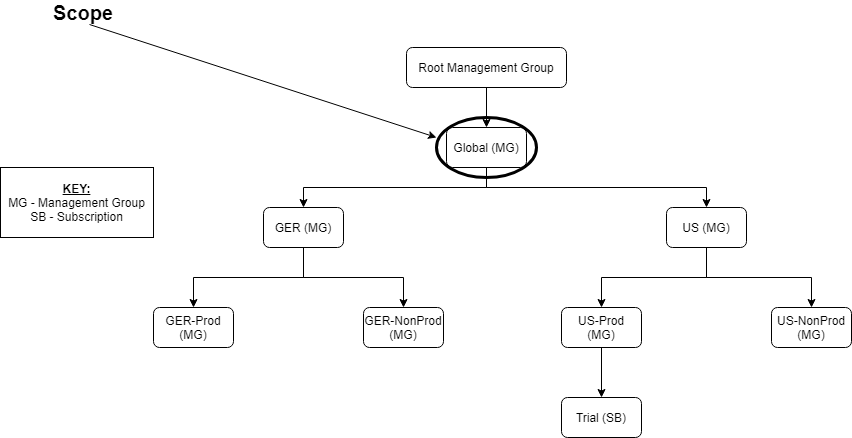

The diagram above was exported from draw.io. Its source (the exported page's mxGraphModel, read from the mxfile embedded in the PNG):
<mxGraphModel dx="1381" dy="795" grid="1" gridSize="10" guides="1" tooltips="1" connect="1" arrows="1" fold="1" page="1" pageScale="1" pageWidth="850" pageHeight="1100" math="0" shadow="0">
  <root>
    <mxCell id="0" />
    <mxCell id="1" parent="0" />
    <mxCell id="9OUKszPBpPmAF_AzNxX_-4" style="edgeStyle=orthogonalEdgeStyle;rounded=0;orthogonalLoop=1;jettySize=auto;html=1;exitX=0.5;exitY=1;exitDx=0;exitDy=0;" parent="1" source="9OUKszPBpPmAF_AzNxX_-1" target="9OUKszPBpPmAF_AzNxX_-3" edge="1">
      <mxGeometry relative="1" as="geometry" />
    </mxCell>
    <mxCell id="9OUKszPBpPmAF_AzNxX_-6" style="edgeStyle=orthogonalEdgeStyle;rounded=0;orthogonalLoop=1;jettySize=auto;html=1;exitX=0.5;exitY=1;exitDx=0;exitDy=0;entryX=0.5;entryY=0;entryDx=0;entryDy=0;" parent="1" source="9OUKszPBpPmAF_AzNxX_-1" target="9OUKszPBpPmAF_AzNxX_-5" edge="1">
      <mxGeometry relative="1" as="geometry" />
    </mxCell>
    <mxCell id="9OUKszPBpPmAF_AzNxX_-1" value="Global (MG)" style="rounded=1;whiteSpace=wrap;html=1;" parent="1" vertex="1">
      <mxGeometry x="560" y="190" width="80" height="40" as="geometry" />
    </mxCell>
    <mxCell id="9OUKszPBpPmAF_AzNxX_-2" value="&lt;div&gt;GER&lt;span&gt;-NonProd&lt;/span&gt;&lt;/div&gt;&lt;div&gt;(MG)&lt;/div&gt;" style="rounded=1;whiteSpace=wrap;html=1;" parent="1" vertex="1">
      <mxGeometry x="477" y="370" width="80" height="40" as="geometry" />
    </mxCell>
    <mxCell id="9OUKszPBpPmAF_AzNxX_-7" style="edgeStyle=orthogonalEdgeStyle;rounded=0;orthogonalLoop=1;jettySize=auto;html=1;exitX=0.5;exitY=1;exitDx=0;exitDy=0;" parent="1" source="9OUKszPBpPmAF_AzNxX_-3" target="9OUKszPBpPmAF_AzNxX_-2" edge="1">
      <mxGeometry relative="1" as="geometry" />
    </mxCell>
    <mxCell id="9OUKszPBpPmAF_AzNxX_-3" value="GER (MG)" style="rounded=1;whiteSpace=wrap;html=1;" parent="1" vertex="1">
      <mxGeometry x="377" y="270" width="80" height="40" as="geometry" />
    </mxCell>
    <mxCell id="9OUKszPBpPmAF_AzNxX_-52" style="edgeStyle=orthogonalEdgeStyle;rounded=0;orthogonalLoop=1;jettySize=auto;html=1;exitX=0.5;exitY=1;exitDx=0;exitDy=0;entryX=0.5;entryY=0;entryDx=0;entryDy=0;" parent="1" source="9OUKszPBpPmAF_AzNxX_-3" target="9OUKszPBpPmAF_AzNxX_-49" edge="1">
      <mxGeometry relative="1" as="geometry" />
    </mxCell>
    <mxCell id="5M49WsumkB5GZQLmYsLb-12" style="edgeStyle=orthogonalEdgeStyle;rounded=0;orthogonalLoop=1;jettySize=auto;html=1;exitX=0.5;exitY=1;exitDx=0;exitDy=0;" edge="1" parent="1" source="9OUKszPBpPmAF_AzNxX_-5" target="5M49WsumkB5GZQLmYsLb-9">
      <mxGeometry relative="1" as="geometry" />
    </mxCell>
    <mxCell id="5M49WsumkB5GZQLmYsLb-13" style="edgeStyle=orthogonalEdgeStyle;rounded=0;orthogonalLoop=1;jettySize=auto;html=1;exitX=0.5;exitY=1;exitDx=0;exitDy=0;" edge="1" parent="1" source="9OUKszPBpPmAF_AzNxX_-5" target="5M49WsumkB5GZQLmYsLb-4">
      <mxGeometry relative="1" as="geometry" />
    </mxCell>
    <mxCell id="9OUKszPBpPmAF_AzNxX_-5" value="US&amp;nbsp;(MG)" style="rounded=1;whiteSpace=wrap;html=1;" parent="1" vertex="1">
      <mxGeometry x="780" y="270" width="80" height="40" as="geometry" />
    </mxCell>
    <mxCell id="9OUKszPBpPmAF_AzNxX_-13" value="Scope" style="text;html=1;strokeColor=none;fillColor=none;align=center;verticalAlign=middle;whiteSpace=wrap;rounded=0;fontStyle=1;fontSize=20;" parent="1" vertex="1">
      <mxGeometry x="177" y="65" width="40" height="20" as="geometry" />
    </mxCell>
    <mxCell id="9OUKszPBpPmAF_AzNxX_-28" style="edgeStyle=orthogonalEdgeStyle;rounded=0;orthogonalLoop=1;jettySize=auto;html=1;exitX=0.5;exitY=1;exitDx=0;exitDy=0;" parent="1" source="9OUKszPBpPmAF_AzNxX_-27" target="9OUKszPBpPmAF_AzNxX_-1" edge="1">
      <mxGeometry relative="1" as="geometry" />
    </mxCell>
    <mxCell id="9OUKszPBpPmAF_AzNxX_-27" value="Root Management Group" style="rounded=1;whiteSpace=wrap;html=1;" parent="1" vertex="1">
      <mxGeometry x="520" y="110" width="160" height="40" as="geometry" />
    </mxCell>
    <mxCell id="9OUKszPBpPmAF_AzNxX_-49" value="&lt;div&gt;GER-Prod&lt;/div&gt;&lt;div&gt;(MG)&lt;/div&gt;" style="rounded=1;whiteSpace=wrap;html=1;" parent="1" vertex="1">
      <mxGeometry x="267" y="370" width="80" height="40" as="geometry" />
    </mxCell>
    <mxCell id="9OUKszPBpPmAF_AzNxX_-55" value="" style="endArrow=classic;html=1;" parent="1" edge="1">
      <mxGeometry width="50" height="50" relative="1" as="geometry">
        <mxPoint x="203" y="87" as="sourcePoint" />
        <mxPoint x="550" y="200" as="targetPoint" />
      </mxGeometry>
    </mxCell>
    <mxCell id="5M49WsumkB5GZQLmYsLb-1" value="&lt;b&gt;&lt;u&gt;KEY:&lt;br&gt;&lt;/u&gt;&lt;/b&gt;MG - Management Group&lt;br&gt;SB - Subscription" style="text;html=1;fillColor=none;align=center;verticalAlign=middle;whiteSpace=wrap;rounded=0;strokeColor=#000000;" vertex="1" parent="1">
      <mxGeometry x="114" y="230" width="153" height="70" as="geometry" />
    </mxCell>
    <mxCell id="5M49WsumkB5GZQLmYsLb-4" value="&lt;div&gt;&lt;span&gt;US-NonProd&lt;/span&gt;&lt;/div&gt;&lt;div&gt;(MG)&lt;/div&gt;" style="rounded=1;whiteSpace=wrap;html=1;" vertex="1" parent="1">
      <mxGeometry x="885" y="370" width="80" height="40" as="geometry" />
    </mxCell>
    <mxCell id="5M49WsumkB5GZQLmYsLb-8" style="edgeStyle=orthogonalEdgeStyle;rounded=0;orthogonalLoop=1;jettySize=auto;html=1;exitX=0.5;exitY=1;exitDx=0;exitDy=0;entryX=0.5;entryY=0;entryDx=0;entryDy=0;" edge="1" parent="1" source="5M49WsumkB5GZQLmYsLb-9" target="5M49WsumkB5GZQLmYsLb-11">
      <mxGeometry relative="1" as="geometry" />
    </mxCell>
    <mxCell id="5M49WsumkB5GZQLmYsLb-9" value="&lt;div&gt;US-Prod&lt;/div&gt;&lt;div&gt;(MG)&lt;/div&gt;" style="rounded=1;whiteSpace=wrap;html=1;" vertex="1" parent="1">
      <mxGeometry x="675" y="370" width="80" height="40" as="geometry" />
    </mxCell>
    <mxCell id="5M49WsumkB5GZQLmYsLb-11" value="Trial (SB)" style="rounded=1;whiteSpace=wrap;html=1;" vertex="1" parent="1">
      <mxGeometry x="675" y="460" width="80" height="40" as="geometry" />
    </mxCell>
    <mxCell id="5M49WsumkB5GZQLmYsLb-15" value="" style="ellipse;whiteSpace=wrap;html=1;strokeColor=#000000;fillColor=none;strokeWidth=3;" vertex="1" parent="1">
      <mxGeometry x="550" y="180" width="100" height="60" as="geometry" />
    </mxCell>
  </root>
</mxGraphModel>